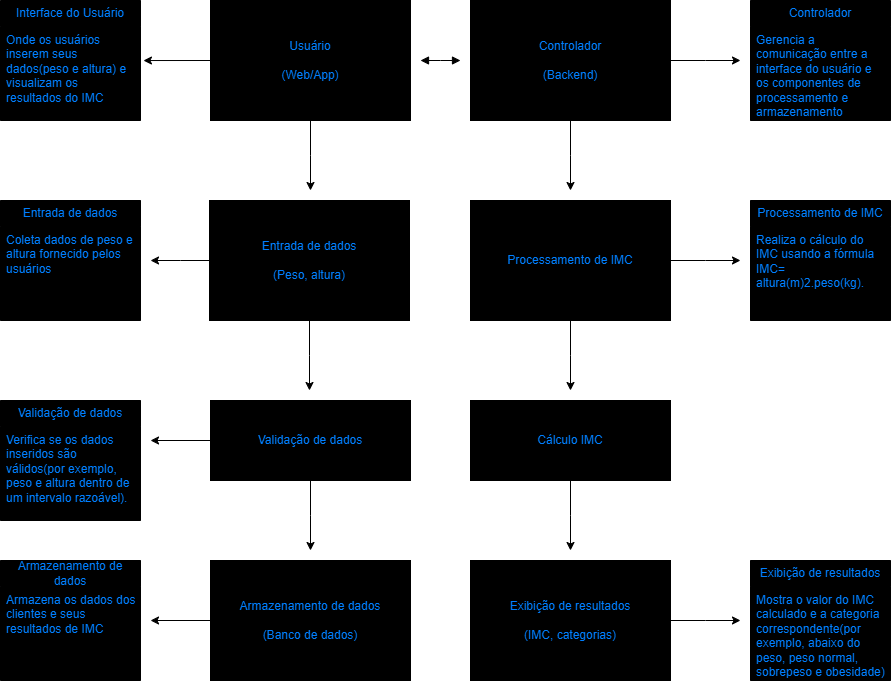

The diagram above was exported from draw.io. Its source (the exported page's mxGraphModel, read from the mxfile embedded in the PNG):
<mxGraphModel dx="1393" dy="788" grid="1" gridSize="10" guides="1" tooltips="1" connect="1" arrows="1" fold="1" page="1" pageScale="1" pageWidth="827" pageHeight="1169" math="0" shadow="0">
  <root>
    <mxCell id="0" />
    <mxCell id="1" parent="0" />
    <mxCell id="_vr33Ou2WGGnuNh6GlYV-32" style="edgeStyle=orthogonalEdgeStyle;rounded=0;orthogonalLoop=1;jettySize=auto;html=1;exitX=0.5;exitY=1;exitDx=0;exitDy=0;" parent="1" source="_vr33Ou2WGGnuNh6GlYV-1" edge="1">
      <mxGeometry relative="1" as="geometry">
        <mxPoint x="310" y="230" as="targetPoint" />
      </mxGeometry>
    </mxCell>
    <mxCell id="_vr33Ou2WGGnuNh6GlYV-1" value="Usuário&lt;br&gt;&lt;br&gt;(Web/App)" style="html=1;whiteSpace=wrap;strokeColor=#000000;fillColor=#000000;fontColor=#007FFF;" parent="1" vertex="1">
      <mxGeometry x="210" y="40" width="200" height="120" as="geometry" />
    </mxCell>
    <mxCell id="_vr33Ou2WGGnuNh6GlYV-37" style="edgeStyle=orthogonalEdgeStyle;rounded=0;orthogonalLoop=1;jettySize=auto;html=1;exitX=0.5;exitY=1;exitDx=0;exitDy=0;" parent="1" source="_vr33Ou2WGGnuNh6GlYV-3" edge="1">
      <mxGeometry relative="1" as="geometry">
        <mxPoint x="570" y="230" as="targetPoint" />
      </mxGeometry>
    </mxCell>
    <mxCell id="_vr33Ou2WGGnuNh6GlYV-46" style="edgeStyle=orthogonalEdgeStyle;rounded=0;orthogonalLoop=1;jettySize=auto;html=1;exitX=1;exitY=0.5;exitDx=0;exitDy=0;" parent="1" source="_vr33Ou2WGGnuNh6GlYV-3" edge="1">
      <mxGeometry relative="1" as="geometry">
        <mxPoint x="740" y="100" as="targetPoint" />
      </mxGeometry>
    </mxCell>
    <mxCell id="_vr33Ou2WGGnuNh6GlYV-3" value="Controlador&lt;br&gt;&lt;br&gt;(Backend)" style="html=1;whiteSpace=wrap;fontColor=#007FFF;fillColor=#000000;" parent="1" vertex="1">
      <mxGeometry x="470" y="40" width="200" height="120" as="geometry" />
    </mxCell>
    <mxCell id="_vr33Ou2WGGnuNh6GlYV-61" style="edgeStyle=orthogonalEdgeStyle;rounded=0;orthogonalLoop=1;jettySize=auto;html=1;exitX=0;exitY=0.5;exitDx=0;exitDy=0;" parent="1" source="_vr33Ou2WGGnuNh6GlYV-4" edge="1">
      <mxGeometry relative="1" as="geometry">
        <mxPoint x="150" y="300" as="targetPoint" />
      </mxGeometry>
    </mxCell>
    <mxCell id="oUcpKeQoTzQb1IG4Wdq9-1" style="edgeStyle=orthogonalEdgeStyle;rounded=0;orthogonalLoop=1;jettySize=auto;html=1;exitX=0.5;exitY=1;exitDx=0;exitDy=0;" edge="1" parent="1" source="_vr33Ou2WGGnuNh6GlYV-4">
      <mxGeometry relative="1" as="geometry">
        <mxPoint x="309" y="430" as="targetPoint" />
      </mxGeometry>
    </mxCell>
    <mxCell id="_vr33Ou2WGGnuNh6GlYV-4" value="Entrada de dados&lt;br&gt;&lt;br&gt;(Peso, altura)" style="html=1;whiteSpace=wrap;fillColor=#000000;fontColor=#007FFF;" parent="1" vertex="1">
      <mxGeometry x="209" y="240" width="200" height="120" as="geometry" />
    </mxCell>
    <mxCell id="_vr33Ou2WGGnuNh6GlYV-36" style="edgeStyle=orthogonalEdgeStyle;rounded=0;orthogonalLoop=1;jettySize=auto;html=1;exitX=0.5;exitY=1;exitDx=0;exitDy=0;" parent="1" source="_vr33Ou2WGGnuNh6GlYV-5" edge="1">
      <mxGeometry relative="1" as="geometry">
        <mxPoint x="570" y="430" as="targetPoint" />
      </mxGeometry>
    </mxCell>
    <mxCell id="_vr33Ou2WGGnuNh6GlYV-62" style="edgeStyle=orthogonalEdgeStyle;rounded=0;orthogonalLoop=1;jettySize=auto;html=1;exitX=1;exitY=0.5;exitDx=0;exitDy=0;" parent="1" source="_vr33Ou2WGGnuNh6GlYV-5" edge="1">
      <mxGeometry relative="1" as="geometry">
        <mxPoint x="740" y="300" as="targetPoint" />
      </mxGeometry>
    </mxCell>
    <mxCell id="_vr33Ou2WGGnuNh6GlYV-5" value="Processamento de IMC" style="html=1;whiteSpace=wrap;fillColor=#000000;fontColor=#007FFF;" parent="1" vertex="1">
      <mxGeometry x="470" y="240" width="200" height="120" as="geometry" />
    </mxCell>
    <mxCell id="_vr33Ou2WGGnuNh6GlYV-34" style="edgeStyle=orthogonalEdgeStyle;rounded=0;orthogonalLoop=1;jettySize=auto;html=1;exitX=0.5;exitY=1;exitDx=0;exitDy=0;" parent="1" source="_vr33Ou2WGGnuNh6GlYV-6" edge="1">
      <mxGeometry relative="1" as="geometry">
        <mxPoint x="310" y="590" as="targetPoint" />
      </mxGeometry>
    </mxCell>
    <mxCell id="_vr33Ou2WGGnuNh6GlYV-60" style="edgeStyle=orthogonalEdgeStyle;rounded=0;orthogonalLoop=1;jettySize=auto;html=1;exitX=0;exitY=0.5;exitDx=0;exitDy=0;" parent="1" source="_vr33Ou2WGGnuNh6GlYV-6" edge="1">
      <mxGeometry relative="1" as="geometry">
        <mxPoint x="150" y="480" as="targetPoint" />
      </mxGeometry>
    </mxCell>
    <mxCell id="_vr33Ou2WGGnuNh6GlYV-6" value="Validação de dados" style="html=1;whiteSpace=wrap;fillColor=#000000;fontColor=#007FFF;" parent="1" vertex="1">
      <mxGeometry x="210" y="440" width="200" height="80" as="geometry" />
    </mxCell>
    <mxCell id="_vr33Ou2WGGnuNh6GlYV-35" style="edgeStyle=orthogonalEdgeStyle;rounded=0;orthogonalLoop=1;jettySize=auto;html=1;exitX=0.5;exitY=1;exitDx=0;exitDy=0;" parent="1" source="_vr33Ou2WGGnuNh6GlYV-7" edge="1">
      <mxGeometry relative="1" as="geometry">
        <mxPoint x="570" y="590" as="targetPoint" />
      </mxGeometry>
    </mxCell>
    <mxCell id="_vr33Ou2WGGnuNh6GlYV-7" value="Cálculo IMC" style="html=1;whiteSpace=wrap;fontColor=#007FFF;fillColor=#000000;" parent="1" vertex="1">
      <mxGeometry x="470" y="440" width="200" height="80" as="geometry" />
    </mxCell>
    <mxCell id="_vr33Ou2WGGnuNh6GlYV-59" style="edgeStyle=orthogonalEdgeStyle;rounded=0;orthogonalLoop=1;jettySize=auto;html=1;exitX=0;exitY=0.5;exitDx=0;exitDy=0;" parent="1" source="_vr33Ou2WGGnuNh6GlYV-8" edge="1">
      <mxGeometry relative="1" as="geometry">
        <mxPoint x="150" y="660" as="targetPoint" />
      </mxGeometry>
    </mxCell>
    <mxCell id="_vr33Ou2WGGnuNh6GlYV-8" value="Armazenamento de dados&lt;br&gt;&lt;br&gt;(Banco de dados)" style="html=1;whiteSpace=wrap;fillColor=#000000;fontColor=#007FFF;" parent="1" vertex="1">
      <mxGeometry x="210" y="600" width="200" height="120" as="geometry" />
    </mxCell>
    <mxCell id="_vr33Ou2WGGnuNh6GlYV-64" style="edgeStyle=orthogonalEdgeStyle;rounded=0;orthogonalLoop=1;jettySize=auto;html=1;exitX=1;exitY=0.5;exitDx=0;exitDy=0;" parent="1" source="_vr33Ou2WGGnuNh6GlYV-9" edge="1">
      <mxGeometry relative="1" as="geometry">
        <mxPoint x="740" y="660" as="targetPoint" />
      </mxGeometry>
    </mxCell>
    <mxCell id="_vr33Ou2WGGnuNh6GlYV-9" value="Exibição de resultados&lt;br&gt;&lt;br&gt;(IMC, categorias)" style="html=1;whiteSpace=wrap;fontColor=#007FFF;fillColor=#000000;" parent="1" vertex="1">
      <mxGeometry x="470" y="600" width="200" height="120" as="geometry" />
    </mxCell>
    <mxCell id="_vr33Ou2WGGnuNh6GlYV-25" value="Interface do Usuário" style="swimlane;fontStyle=0;childLayout=stackLayout;horizontal=1;startSize=26;fillColor=#000000;horizontalStack=0;resizeParent=1;resizeParentMax=0;resizeLast=0;collapsible=1;marginBottom=0;whiteSpace=wrap;html=1;fontColor=#007FFF;" parent="1" vertex="1">
      <mxGeometry y="40" width="140" height="120" as="geometry" />
    </mxCell>
    <mxCell id="_vr33Ou2WGGnuNh6GlYV-26" value="Onde os usuários inserem seus dados(peso e altura) e visualizam os resultados do IMC" style="text;strokeColor=none;fillColor=#000000;align=left;verticalAlign=top;spacingLeft=4;spacingRight=4;overflow=hidden;rotatable=0;points=[[0,0.5],[1,0.5]];portConstraint=eastwest;whiteSpace=wrap;html=1;fontColor=#007FFF;" parent="_vr33Ou2WGGnuNh6GlYV-25" vertex="1">
      <mxGeometry y="26" width="140" height="94" as="geometry" />
    </mxCell>
    <mxCell id="_vr33Ou2WGGnuNh6GlYV-31" style="edgeStyle=orthogonalEdgeStyle;rounded=0;orthogonalLoop=1;jettySize=auto;html=1;exitX=0;exitY=0.5;exitDx=0;exitDy=0;entryX=1.021;entryY=0.362;entryDx=0;entryDy=0;entryPerimeter=0;" parent="1" source="_vr33Ou2WGGnuNh6GlYV-1" target="_vr33Ou2WGGnuNh6GlYV-26" edge="1">
      <mxGeometry relative="1" as="geometry" />
    </mxCell>
    <mxCell id="_vr33Ou2WGGnuNh6GlYV-39" value="Entrada de dados" style="swimlane;fontStyle=0;childLayout=stackLayout;horizontal=1;startSize=26;fillColor=#000000;horizontalStack=0;resizeParent=1;resizeParentMax=0;resizeLast=0;collapsible=1;marginBottom=0;whiteSpace=wrap;html=1;fontColor=#007FFF;" parent="1" vertex="1">
      <mxGeometry y="240" width="140" height="120" as="geometry" />
    </mxCell>
    <mxCell id="_vr33Ou2WGGnuNh6GlYV-40" value="Coleta dados de peso e altura fornecido pelos usuários&lt;div&gt;&lt;br&gt;&lt;/div&gt;" style="text;strokeColor=none;fillColor=#000000;align=left;verticalAlign=top;spacingLeft=4;spacingRight=4;overflow=hidden;rotatable=0;points=[[0,0.5],[1,0.5]];portConstraint=eastwest;whiteSpace=wrap;html=1;fontColor=#007FFF;" parent="_vr33Ou2WGGnuNh6GlYV-39" vertex="1">
      <mxGeometry y="26" width="140" height="94" as="geometry" />
    </mxCell>
    <mxCell id="_vr33Ou2WGGnuNh6GlYV-41" value="Controlador" style="swimlane;fontStyle=0;childLayout=stackLayout;horizontal=1;startSize=26;fillColor=#000000;horizontalStack=0;resizeParent=1;resizeParentMax=0;resizeLast=0;collapsible=1;marginBottom=0;whiteSpace=wrap;html=1;fontColor=#007FFF;" parent="1" vertex="1">
      <mxGeometry x="750" y="40" width="140" height="120" as="geometry" />
    </mxCell>
    <mxCell id="_vr33Ou2WGGnuNh6GlYV-42" value="Gerencia a comunicação entre a interface do usuário e os componentes de processamento e armazenamento" style="text;strokeColor=none;fillColor=#000000;align=left;verticalAlign=top;spacingLeft=4;spacingRight=4;overflow=hidden;rotatable=0;points=[[0,0.5],[1,0.5]];portConstraint=eastwest;whiteSpace=wrap;html=1;fontColor=#007FFF;" parent="_vr33Ou2WGGnuNh6GlYV-41" vertex="1">
      <mxGeometry y="26" width="140" height="94" as="geometry" />
    </mxCell>
    <mxCell id="_vr33Ou2WGGnuNh6GlYV-43" value="" style="endArrow=block;startArrow=block;endFill=1;startFill=1;html=1;rounded=0;" parent="1" edge="1">
      <mxGeometry width="160" relative="1" as="geometry">
        <mxPoint x="420" y="100" as="sourcePoint" />
        <mxPoint x="460" y="100" as="targetPoint" />
        <Array as="points">
          <mxPoint x="440" y="100" />
        </Array>
      </mxGeometry>
    </mxCell>
    <mxCell id="_vr33Ou2WGGnuNh6GlYV-49" value="Processamento de IMC" style="swimlane;fontStyle=0;childLayout=stackLayout;horizontal=1;startSize=26;fillColor=#000000;horizontalStack=0;resizeParent=1;resizeParentMax=0;resizeLast=0;collapsible=1;marginBottom=0;whiteSpace=wrap;html=1;fontColor=#007FFF;" parent="1" vertex="1">
      <mxGeometry x="750" y="240" width="140" height="120" as="geometry" />
    </mxCell>
    <mxCell id="_vr33Ou2WGGnuNh6GlYV-50" value="Realiza o cálculo do IMC usando a fórmula IMC= altura(m)2.peso(kg)." style="text;strokeColor=none;fillColor=#000000;align=left;verticalAlign=top;spacingLeft=4;spacingRight=4;overflow=hidden;rotatable=0;points=[[0,0.5],[1,0.5]];portConstraint=eastwest;whiteSpace=wrap;html=1;fontColor=#007FFF;" parent="_vr33Ou2WGGnuNh6GlYV-49" vertex="1">
      <mxGeometry y="26" width="140" height="94" as="geometry" />
    </mxCell>
    <mxCell id="_vr33Ou2WGGnuNh6GlYV-53" value="Exibição de resultados" style="swimlane;fontStyle=0;childLayout=stackLayout;horizontal=1;startSize=26;fillColor=#000000;horizontalStack=0;resizeParent=1;resizeParentMax=0;resizeLast=0;collapsible=1;marginBottom=0;whiteSpace=wrap;html=1;fontColor=#007FFF;" parent="1" vertex="1">
      <mxGeometry x="750" y="600" width="140" height="120" as="geometry" />
    </mxCell>
    <mxCell id="_vr33Ou2WGGnuNh6GlYV-54" value="Mostra o valor do IMC calculado e a categoria correspondente(por exemplo, abaixo do peso, peso normal, sobrepeso e obesidade)" style="text;strokeColor=none;fillColor=#000000;align=left;verticalAlign=top;spacingLeft=4;spacingRight=4;overflow=hidden;rotatable=0;points=[[0,0.5],[1,0.5]];portConstraint=eastwest;whiteSpace=wrap;html=1;fontColor=#007FFF;" parent="_vr33Ou2WGGnuNh6GlYV-53" vertex="1">
      <mxGeometry y="26" width="140" height="94" as="geometry" />
    </mxCell>
    <mxCell id="_vr33Ou2WGGnuNh6GlYV-55" value="Validação de dados" style="swimlane;fontStyle=0;childLayout=stackLayout;horizontal=1;startSize=26;fillColor=#000000;horizontalStack=0;resizeParent=1;resizeParentMax=0;resizeLast=0;collapsible=1;marginBottom=0;whiteSpace=wrap;html=1;fontColor=#007FFF;" parent="1" vertex="1">
      <mxGeometry y="440" width="140" height="120" as="geometry" />
    </mxCell>
    <mxCell id="_vr33Ou2WGGnuNh6GlYV-56" value="Verifica se os dados inseridos são válidos(por exemplo, peso e altura dentro de um intervalo razoável)." style="text;strokeColor=none;fillColor=#000000;align=left;verticalAlign=top;spacingLeft=4;spacingRight=4;overflow=hidden;rotatable=0;points=[[0,0.5],[1,0.5]];portConstraint=eastwest;whiteSpace=wrap;html=1;fontColor=#007FFF;" parent="_vr33Ou2WGGnuNh6GlYV-55" vertex="1">
      <mxGeometry y="26" width="140" height="94" as="geometry" />
    </mxCell>
    <mxCell id="_vr33Ou2WGGnuNh6GlYV-57" value="Armazenamento de dados" style="swimlane;fontStyle=0;childLayout=stackLayout;horizontal=1;startSize=26;fillColor=#000000;horizontalStack=0;resizeParent=1;resizeParentMax=0;resizeLast=0;collapsible=1;marginBottom=0;whiteSpace=wrap;html=1;fontColor=#007FFF;" parent="1" vertex="1">
      <mxGeometry y="600" width="140" height="120" as="geometry" />
    </mxCell>
    <mxCell id="_vr33Ou2WGGnuNh6GlYV-58" value="Armazena os dados dos clientes e seus resultados de IMC" style="text;strokeColor=none;fillColor=#000000;align=left;verticalAlign=top;spacingLeft=4;spacingRight=4;overflow=hidden;rotatable=0;points=[[0,0.5],[1,0.5]];portConstraint=eastwest;whiteSpace=wrap;html=1;fontColor=#007FFF;" parent="_vr33Ou2WGGnuNh6GlYV-57" vertex="1">
      <mxGeometry y="26" width="140" height="94" as="geometry" />
    </mxCell>
  </root>
</mxGraphModel>